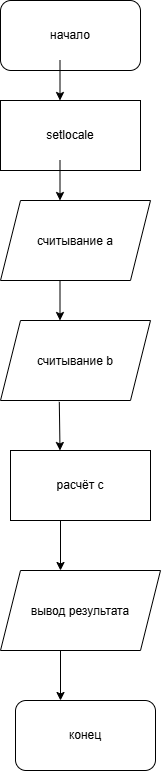

The diagram above was exported from draw.io. Its source (the exported page's mxGraphModel, read from the mxfile embedded in the PNG):
<mxGraphModel dx="1030" dy="711" grid="1" gridSize="10" guides="1" tooltips="1" connect="1" arrows="1" fold="1" page="1" pageScale="1" pageWidth="827" pageHeight="1169" math="0" shadow="0">
  <root>
    <mxCell id="0" />
    <mxCell id="1" parent="0" />
    <mxCell id="yhVfoeV-oVHDQco31N_4-1" parent="1" style="rounded=1;whiteSpace=wrap;html=1;" value="начало" vertex="1">
      <mxGeometry height="70" width="140" x="200" y="40" as="geometry" />
    </mxCell>
    <mxCell id="yhVfoeV-oVHDQco31N_4-3" edge="1" parent="1" style="endArrow=classic;html=1;rounded=0;" value="">
      <mxGeometry height="50" relative="1" width="50" as="geometry">
        <mxPoint x="259.5" y="100" as="sourcePoint" />
        <mxPoint x="259.5" y="140" as="targetPoint" />
      </mxGeometry>
    </mxCell>
    <mxCell id="yhVfoeV-oVHDQco31N_4-4" parent="1" style="rounded=0;whiteSpace=wrap;html=1;" value="setlocale" vertex="1">
      <mxGeometry height="70" width="140" x="200" y="140" as="geometry" />
    </mxCell>
    <mxCell id="yhVfoeV-oVHDQco31N_4-5" edge="1" parent="1" style="endArrow=classic;html=1;rounded=0;" value="">
      <mxGeometry height="50" relative="1" width="50" as="geometry">
        <mxPoint x="259.5" y="200" as="sourcePoint" />
        <mxPoint x="259.5" y="240" as="targetPoint" />
      </mxGeometry>
    </mxCell>
    <mxCell id="yhVfoeV-oVHDQco31N_4-9" edge="1" parent="1" style="endArrow=classic;html=1;rounded=0;" value="">
      <mxGeometry height="50" relative="1" width="50" as="geometry">
        <mxPoint x="259.5" y="320" as="sourcePoint" />
        <mxPoint x="259.5" y="360" as="targetPoint" />
      </mxGeometry>
    </mxCell>
    <mxCell id="yhVfoeV-oVHDQco31N_4-11" edge="1" parent="1" source="yhVfoeV-oVHDQco31N_4-13" style="endArrow=classic;html=1;rounded=0;exitX=0.392;exitY=1.017;exitDx=0;exitDy=0;exitPerimeter=0;" value="">
      <mxGeometry height="50" relative="1" width="50" as="geometry">
        <mxPoint x="259.5" y="450" as="sourcePoint" />
        <mxPoint x="259.5" y="490" as="targetPoint" />
      </mxGeometry>
    </mxCell>
    <mxCell id="yhVfoeV-oVHDQco31N_4-13" parent="1" style="shape=parallelogram;perimeter=parallelogramPerimeter;whiteSpace=wrap;html=1;shapeInside=1;fixedSize=1;" value="считывание b" vertex="1">
      <mxGeometry height="80" width="150" x="200" y="360" as="geometry" />
    </mxCell>
    <mxCell id="yhVfoeV-oVHDQco31N_4-16" parent="1" style="shape=parallelogram;perimeter=parallelogramPerimeter;whiteSpace=wrap;html=1;shapeInside=1;fixedSize=1;" value="считывание a" vertex="1">
      <mxGeometry height="80" width="150" x="200" y="240" as="geometry" />
    </mxCell>
    <mxCell id="yhVfoeV-oVHDQco31N_4-17" parent="1" style="rounded=0;whiteSpace=wrap;html=1;" value="расчёт с" vertex="1">
      <mxGeometry height="70" width="140" x="210" y="490" as="geometry" />
    </mxCell>
    <mxCell id="yhVfoeV-oVHDQco31N_4-18" edge="1" parent="1" style="endArrow=classic;html=1;rounded=0;" value="">
      <mxGeometry height="50" relative="1" width="50" as="geometry">
        <mxPoint x="260" y="560" as="sourcePoint" />
        <mxPoint x="260" y="610" as="targetPoint" />
      </mxGeometry>
    </mxCell>
    <mxCell id="yhVfoeV-oVHDQco31N_4-19" parent="1" style="shape=parallelogram;perimeter=parallelogramPerimeter;whiteSpace=wrap;html=1;shapeInside=1;fixedSize=1;" value="вывод результата" vertex="1">
      <mxGeometry height="80" width="160" x="200" y="610" as="geometry" />
    </mxCell>
    <mxCell id="yhVfoeV-oVHDQco31N_4-21" edge="1" parent="1" style="endArrow=classic;html=1;rounded=0;" value="">
      <mxGeometry height="50" relative="1" width="50" as="geometry">
        <mxPoint x="260" y="690" as="sourcePoint" />
        <mxPoint x="260" y="740" as="targetPoint" />
      </mxGeometry>
    </mxCell>
    <mxCell id="yhVfoeV-oVHDQco31N_4-22" parent="1" style="rounded=1;whiteSpace=wrap;html=1;" value="конец" vertex="1">
      <mxGeometry height="70" width="140" x="215" y="740" as="geometry" />
    </mxCell>
  </root>
</mxGraphModel>